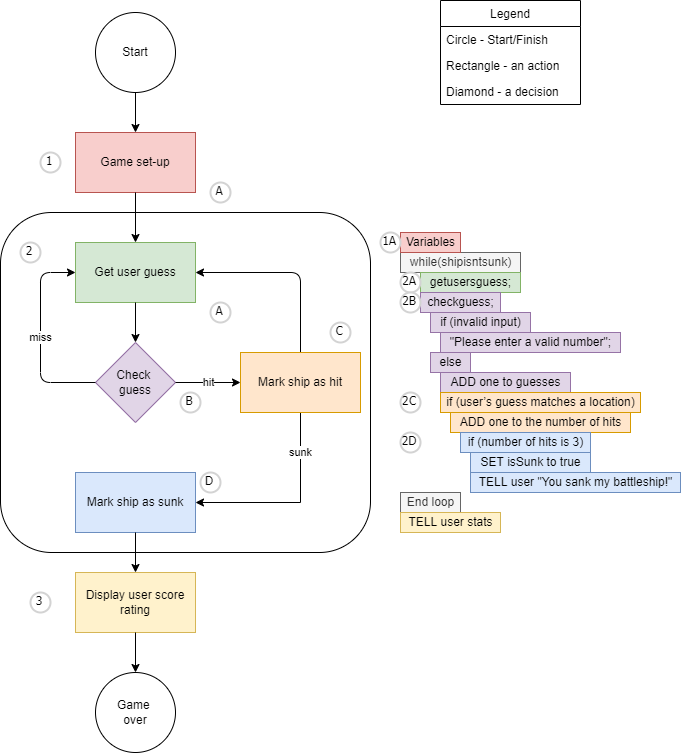

The diagram above was exported from draw.io. Its source (the exported page's mxGraphModel, read from the mxfile embedded in the PNG):
<mxGraphModel dx="734" dy="440" grid="1" gridSize="10" guides="1" tooltips="1" connect="1" arrows="1" fold="1" page="1" pageScale="1" pageWidth="850" pageHeight="1100" math="0" shadow="0">
  <root>
    <mxCell id="0" />
    <mxCell id="1" value="main" style="" parent="0" />
    <mxCell id="17" value="Legend" style="swimlane;fontStyle=0;childLayout=stackLayout;horizontal=1;startSize=26;horizontalStack=0;resizeParent=1;resizeParentMax=0;resizeLast=0;collapsible=1;marginBottom=0;" parent="1" vertex="1">
      <mxGeometry x="690" y="18" width="140" height="104" as="geometry" />
    </mxCell>
    <mxCell id="20" value="Circle - Start/Finish" style="text;strokeColor=none;fillColor=none;align=left;verticalAlign=top;spacingLeft=4;spacingRight=4;overflow=hidden;rotatable=0;points=[[0,0.5],[1,0.5]];portConstraint=eastwest;" parent="17" vertex="1">
      <mxGeometry y="26" width="140" height="26" as="geometry" />
    </mxCell>
    <mxCell id="19" value="Rectangle - an action" style="text;strokeColor=none;fillColor=none;align=left;verticalAlign=top;spacingLeft=4;spacingRight=4;overflow=hidden;rotatable=0;points=[[0,0.5],[1,0.5]];portConstraint=eastwest;" parent="17" vertex="1">
      <mxGeometry y="52" width="140" height="26" as="geometry" />
    </mxCell>
    <mxCell id="18" value="Diamond - a decision" style="text;strokeColor=none;fillColor=none;align=left;verticalAlign=top;spacingLeft=4;spacingRight=4;overflow=hidden;rotatable=0;points=[[0,0.5],[1,0.5]];portConstraint=eastwest;" parent="17" vertex="1">
      <mxGeometry y="78" width="140" height="26" as="geometry" />
    </mxCell>
    <mxCell id="22" value="" style="rounded=1;whiteSpace=wrap;html=1;movable=1;resizable=1;rotatable=1;deletable=1;editable=1;connectable=1;" parent="1" vertex="1">
      <mxGeometry x="250" y="230" width="370" height="340" as="geometry" />
    </mxCell>
    <UserObject label="&lt;span style=&quot;font-size: 12px&quot;&gt;Game set-up&lt;/span&gt;" id="4">
      <mxCell style="rounded=0;whiteSpace=wrap;html=1;fillColor=#f8cecc;strokeColor=#b85450;" parent="1" vertex="1">
        <mxGeometry x="325" y="150" width="120" height="60" as="geometry" />
      </mxCell>
    </UserObject>
    <mxCell id="5" value="&lt;span style=&quot;font-size: 12px&quot;&gt;Get user guess&lt;/span&gt;" style="rounded=0;whiteSpace=wrap;html=1;fillColor=#d5e8d4;strokeColor=#82b366;" parent="1" vertex="1">
      <mxGeometry x="325" y="260" width="120" height="60" as="geometry" />
    </mxCell>
    <mxCell id="14" style="edgeStyle=none;html=1;exitX=0.5;exitY=1;exitDx=0;exitDy=0;entryX=0.5;entryY=0;entryDx=0;entryDy=0;" parent="1" source="4" target="5" edge="1">
      <mxGeometry relative="1" as="geometry" />
    </mxCell>
    <mxCell id="6" value="Check &lt;br&gt;guess" style="rhombus;whiteSpace=wrap;html=1;fillColor=#e1d5e7;strokeColor=#9673a6;" parent="1" vertex="1">
      <mxGeometry x="345" y="360" width="80" height="80" as="geometry" />
    </mxCell>
    <mxCell id="10" style="edgeStyle=none;html=1;exitX=0.5;exitY=1;exitDx=0;exitDy=0;entryX=0.5;entryY=0;entryDx=0;entryDy=0;" parent="1" source="5" target="6" edge="1">
      <mxGeometry relative="1" as="geometry" />
    </mxCell>
    <mxCell id="11" value="miss" style="endArrow=classic;html=1;exitX=0;exitY=0.5;exitDx=0;exitDy=0;entryX=0;entryY=0.5;entryDx=0;entryDy=0;" parent="1" source="6" target="5" edge="1">
      <mxGeometry width="50" height="50" relative="1" as="geometry">
        <mxPoint x="440" y="470" as="sourcePoint" />
        <mxPoint x="490" y="420" as="targetPoint" />
        <Array as="points">
          <mxPoint x="290" y="400" />
          <mxPoint x="290" y="290" />
        </Array>
      </mxGeometry>
    </mxCell>
    <mxCell id="39" style="edgeStyle=none;html=1;exitX=0.5;exitY=0;exitDx=0;exitDy=0;entryX=1;entryY=0.5;entryDx=0;entryDy=0;" parent="1" source="12" target="5" edge="1">
      <mxGeometry relative="1" as="geometry">
        <Array as="points">
          <mxPoint x="550" y="290" />
        </Array>
      </mxGeometry>
    </mxCell>
    <mxCell id="-CvwGCBz1DSBVIMzxxdN-270" style="edgeStyle=orthogonalEdgeStyle;rounded=0;orthogonalLoop=1;jettySize=auto;html=1;exitX=0.5;exitY=1;exitDx=0;exitDy=0;entryX=1;entryY=0.5;entryDx=0;entryDy=0;" parent="1" source="12" target="15" edge="1">
      <mxGeometry relative="1" as="geometry" />
    </mxCell>
    <mxCell id="-CvwGCBz1DSBVIMzxxdN-271" value="sunk" style="edgeLabel;html=1;align=center;verticalAlign=middle;resizable=0;points=[];" parent="-CvwGCBz1DSBVIMzxxdN-270" vertex="1" connectable="0">
      <mxGeometry x="-0.6001" y="-1" relative="1" as="geometry">
        <mxPoint as="offset" />
      </mxGeometry>
    </mxCell>
    <mxCell id="12" value="Mark ship as hit" style="rounded=0;whiteSpace=wrap;html=1;fillColor=#ffe6cc;strokeColor=#d79b00;" parent="1" vertex="1">
      <mxGeometry x="490" y="370" width="120" height="60" as="geometry" />
    </mxCell>
    <mxCell id="13" value="hit" style="edgeStyle=none;html=1;exitX=1;exitY=0.5;exitDx=0;exitDy=0;entryX=0;entryY=0.5;entryDx=0;entryDy=0;" parent="1" source="6" target="12" edge="1">
      <mxGeometry relative="1" as="geometry" />
    </mxCell>
    <mxCell id="15" value="Mark ship as sunk" style="rounded=0;whiteSpace=wrap;html=1;fillColor=#dae8fc;strokeColor=#6c8ebf;" parent="1" vertex="1">
      <mxGeometry x="325" y="490" width="120" height="60" as="geometry" />
    </mxCell>
    <mxCell id="23" value="Display user score rating" style="rounded=0;whiteSpace=wrap;html=1;fillColor=#fff2cc;strokeColor=#d6b656;" parent="1" vertex="1">
      <mxGeometry x="325" y="590" width="120" height="60" as="geometry" />
    </mxCell>
    <mxCell id="24" style="edgeStyle=none;html=1;exitX=0.5;exitY=1;exitDx=0;exitDy=0;entryX=0.5;entryY=0;entryDx=0;entryDy=0;" parent="1" source="15" target="23" edge="1">
      <mxGeometry relative="1" as="geometry" />
    </mxCell>
    <mxCell id="25" value="Game &lt;br&gt;over" style="ellipse;whiteSpace=wrap;html=1;aspect=fixed;" parent="1" vertex="1">
      <mxGeometry x="345" y="690" width="80" height="80" as="geometry" />
    </mxCell>
    <mxCell id="27" style="edgeStyle=none;html=1;exitX=0.5;exitY=1;exitDx=0;exitDy=0;entryX=0.5;entryY=0;entryDx=0;entryDy=0;" parent="1" source="26" target="4" edge="1">
      <mxGeometry relative="1" as="geometry" />
    </mxCell>
    <mxCell id="26" value="Start" style="ellipse;whiteSpace=wrap;html=1;aspect=fixed;" parent="1" vertex="1">
      <mxGeometry x="345" y="30" width="80" height="80" as="geometry" />
    </mxCell>
    <mxCell id="32" value="1" style="ellipse;whiteSpace=wrap;html=1;aspect=fixed;strokeWidth=2;fontFamily=Tahoma;spacingBottom=4;spacingRight=2;strokeColor=#d3d3d3;" parent="1" vertex="1">
      <mxGeometry x="290" y="170" width="20" height="20" as="geometry" />
    </mxCell>
    <mxCell id="33" value="2" style="ellipse;whiteSpace=wrap;html=1;aspect=fixed;strokeWidth=2;fontFamily=Tahoma;spacingBottom=4;spacingRight=2;strokeColor=#d3d3d3;" parent="1" vertex="1">
      <mxGeometry x="270" y="260" width="20" height="20" as="geometry" />
    </mxCell>
    <mxCell id="34" value="3" style="ellipse;whiteSpace=wrap;html=1;aspect=fixed;strokeWidth=2;fontFamily=Tahoma;spacingBottom=4;spacingRight=2;strokeColor=#d3d3d3;" parent="1" vertex="1">
      <mxGeometry x="280" y="610" width="20" height="20" as="geometry" />
    </mxCell>
    <mxCell id="37" value="A" style="ellipse;whiteSpace=wrap;html=1;aspect=fixed;strokeWidth=2;fontFamily=Tahoma;spacingBottom=4;spacingRight=2;strokeColor=#d3d3d3;" parent="1" vertex="1">
      <mxGeometry x="460" y="200" width="20" height="20" as="geometry" />
    </mxCell>
    <mxCell id="38" value="B" style="ellipse;whiteSpace=wrap;html=1;aspect=fixed;strokeWidth=2;fontFamily=Tahoma;spacingBottom=4;spacingRight=2;strokeColor=#d3d3d3;" parent="1" vertex="1">
      <mxGeometry x="430" y="410" width="20" height="20" as="geometry" />
    </mxCell>
    <mxCell id="40" value="A" style="ellipse;whiteSpace=wrap;html=1;aspect=fixed;strokeWidth=2;fontFamily=Tahoma;spacingBottom=4;spacingRight=2;strokeColor=#d3d3d3;" parent="1" vertex="1">
      <mxGeometry x="460" y="320" width="20" height="20" as="geometry" />
    </mxCell>
    <mxCell id="28" style="edgeStyle=none;html=1;exitX=0.5;exitY=1;exitDx=0;exitDy=0;entryX=0.5;entryY=0;entryDx=0;entryDy=0;" parent="1" source="23" target="25" edge="1">
      <mxGeometry relative="1" as="geometry" />
    </mxCell>
    <mxCell id="-CvwGCBz1DSBVIMzxxdN-214" value="C" style="ellipse;whiteSpace=wrap;html=1;aspect=fixed;strokeWidth=2;fontFamily=Tahoma;spacingBottom=4;spacingRight=2;strokeColor=#d3d3d3;" parent="1" vertex="1">
      <mxGeometry x="580" y="340" width="20" height="20" as="geometry" />
    </mxCell>
    <mxCell id="-CvwGCBz1DSBVIMzxxdN-218" value="D" style="ellipse;whiteSpace=wrap;html=1;aspect=fixed;strokeWidth=2;fontFamily=Tahoma;spacingBottom=4;spacingRight=2;strokeColor=#d3d3d3;" parent="1" vertex="1">
      <mxGeometry x="450" y="490" width="20" height="20" as="geometry" />
    </mxCell>
    <mxCell id="9aeFHjFmoqaB0tIyLHOO-74" value="pseudocode" parent="0" />
    <mxCell id="-CvwGCBz1DSBVIMzxxdN-151" value="while(shipisntsunk)" style="text;html=1;resizable=0;autosize=1;align=center;verticalAlign=middle;points=[];rounded=0;fillColor=#f5f5f5;fontColor=#333333;strokeColor=#666666;" parent="9aeFHjFmoqaB0tIyLHOO-74" vertex="1">
      <mxGeometry x="650" y="270" width="120" height="20" as="geometry" />
    </mxCell>
    <mxCell id="-CvwGCBz1DSBVIMzxxdN-152" value="getusersguess;" style="text;html=1;resizable=0;autosize=1;align=center;verticalAlign=middle;points=[];fillColor=#d5e8d4;strokeColor=#82b366;rounded=0;" parent="9aeFHjFmoqaB0tIyLHOO-74" vertex="1">
      <mxGeometry x="670" y="290" width="100" height="20" as="geometry" />
    </mxCell>
    <mxCell id="-CvwGCBz1DSBVIMzxxdN-153" value="checkguess;" style="text;html=1;resizable=0;autosize=1;align=center;verticalAlign=middle;points=[];fillColor=#e1d5e7;strokeColor=#9673a6;rounded=0;" parent="9aeFHjFmoqaB0tIyLHOO-74" vertex="1">
      <mxGeometry x="670" y="310" width="80" height="20" as="geometry" />
    </mxCell>
    <mxCell id="-CvwGCBz1DSBVIMzxxdN-173" value="if (invalid input)" style="text;html=1;resizable=0;autosize=1;align=center;verticalAlign=middle;points=[];fillColor=#e1d5e7;strokeColor=#9673a6;rounded=0;" parent="9aeFHjFmoqaB0tIyLHOO-74" vertex="1">
      <mxGeometry x="680" y="330" width="100" height="20" as="geometry" />
    </mxCell>
    <mxCell id="-CvwGCBz1DSBVIMzxxdN-174" value="2A" style="ellipse;whiteSpace=wrap;html=1;aspect=fixed;strokeWidth=2;fontFamily=Tahoma;spacingBottom=4;spacingRight=2;strokeColor=#d3d3d3;" parent="9aeFHjFmoqaB0tIyLHOO-74" vertex="1">
      <mxGeometry x="650" y="290" width="20" height="20" as="geometry" />
    </mxCell>
    <mxCell id="-CvwGCBz1DSBVIMzxxdN-176" value="&quot;Please enter a valid number&quot;;" style="text;html=1;resizable=0;autosize=1;align=center;verticalAlign=middle;points=[];fillColor=#e1d5e7;strokeColor=#9673a6;rounded=0;" parent="9aeFHjFmoqaB0tIyLHOO-74" vertex="1">
      <mxGeometry x="690" y="350" width="180" height="20" as="geometry" />
    </mxCell>
    <mxCell id="-CvwGCBz1DSBVIMzxxdN-202" value="2B" style="ellipse;whiteSpace=wrap;html=1;aspect=fixed;strokeWidth=2;fontFamily=Tahoma;spacingBottom=4;spacingRight=2;strokeColor=#d3d3d3;" parent="9aeFHjFmoqaB0tIyLHOO-74" vertex="1">
      <mxGeometry x="650" y="310" width="20" height="20" as="geometry" />
    </mxCell>
    <mxCell id="-CvwGCBz1DSBVIMzxxdN-203" value="else" style="text;html=1;resizable=0;autosize=1;align=center;verticalAlign=middle;points=[];fillColor=#e1d5e7;strokeColor=#9673a6;rounded=0;" parent="9aeFHjFmoqaB0tIyLHOO-74" vertex="1">
      <mxGeometry x="680" y="370" width="40" height="20" as="geometry" />
    </mxCell>
    <mxCell id="-CvwGCBz1DSBVIMzxxdN-204" value="ADD one to guesses" style="text;html=1;resizable=0;autosize=1;align=center;verticalAlign=middle;points=[];fillColor=#e1d5e7;strokeColor=#9673a6;rounded=0;" parent="9aeFHjFmoqaB0tIyLHOO-74" vertex="1">
      <mxGeometry x="690" y="390" width="130" height="20" as="geometry" />
    </mxCell>
    <mxCell id="-CvwGCBz1DSBVIMzxxdN-205" value="if (user’s guess matches a location)" style="text;html=1;resizable=0;autosize=1;align=center;verticalAlign=middle;points=[];fillColor=#ffe6cc;strokeColor=#d79b00;rounded=0;" parent="9aeFHjFmoqaB0tIyLHOO-74" vertex="1">
      <mxGeometry x="690" y="410" width="200" height="20" as="geometry" />
    </mxCell>
    <mxCell id="-CvwGCBz1DSBVIMzxxdN-207" value="ADD one to the number of hits" style="text;html=1;resizable=0;autosize=1;align=center;verticalAlign=middle;points=[];fillColor=#ffe6cc;strokeColor=#d79b00;rounded=0;" parent="9aeFHjFmoqaB0tIyLHOO-74" vertex="1">
      <mxGeometry x="700" y="430" width="180" height="20" as="geometry" />
    </mxCell>
    <mxCell id="-CvwGCBz1DSBVIMzxxdN-209" value="if (number of hits is 3)" style="text;html=1;resizable=0;autosize=1;align=center;verticalAlign=middle;points=[];fillColor=#dae8fc;strokeColor=#6c8ebf;rounded=0;" parent="9aeFHjFmoqaB0tIyLHOO-74" vertex="1">
      <mxGeometry x="710" y="450" width="130" height="20" as="geometry" />
    </mxCell>
    <mxCell id="-CvwGCBz1DSBVIMzxxdN-210" value="SET isSunk to true" style="text;html=1;resizable=0;autosize=1;align=center;verticalAlign=middle;points=[];fillColor=#dae8fc;strokeColor=#6c8ebf;rounded=0;" parent="9aeFHjFmoqaB0tIyLHOO-74" vertex="1">
      <mxGeometry x="720" y="470" width="120" height="20" as="geometry" />
    </mxCell>
    <mxCell id="-CvwGCBz1DSBVIMzxxdN-211" value="TELL user &quot;You sank my battleship!&quot;" style="text;html=1;resizable=0;autosize=1;align=center;verticalAlign=middle;points=[];fillColor=#dae8fc;strokeColor=#6c8ebf;rounded=0;" parent="9aeFHjFmoqaB0tIyLHOO-74" vertex="1">
      <mxGeometry x="720" y="490" width="210" height="20" as="geometry" />
    </mxCell>
    <mxCell id="-CvwGCBz1DSBVIMzxxdN-212" value="2C" style="ellipse;whiteSpace=wrap;html=1;aspect=fixed;strokeWidth=2;fontFamily=Tahoma;spacingBottom=4;spacingRight=2;strokeColor=#d3d3d3;" parent="9aeFHjFmoqaB0tIyLHOO-74" vertex="1">
      <mxGeometry x="650" y="410" width="20" height="20" as="geometry" />
    </mxCell>
    <mxCell id="-CvwGCBz1DSBVIMzxxdN-220" value="2D" style="ellipse;whiteSpace=wrap;html=1;aspect=fixed;strokeWidth=2;fontFamily=Tahoma;spacingBottom=4;spacingRight=2;strokeColor=#d3d3d3;" parent="9aeFHjFmoqaB0tIyLHOO-74" vertex="1">
      <mxGeometry x="650" y="450" width="20" height="20" as="geometry" />
    </mxCell>
    <mxCell id="-CvwGCBz1DSBVIMzxxdN-256" value="End loop" style="text;html=1;resizable=0;autosize=1;align=center;verticalAlign=middle;points=[];fillColor=#f5f5f5;strokeColor=#666666;rounded=0;fontColor=#333333;" parent="9aeFHjFmoqaB0tIyLHOO-74" vertex="1">
      <mxGeometry x="650" y="510" width="60" height="20" as="geometry" />
    </mxCell>
    <mxCell id="-CvwGCBz1DSBVIMzxxdN-257" value="TELL user stats" style="text;html=1;resizable=0;autosize=1;align=center;verticalAlign=middle;points=[];fillColor=#fff2cc;strokeColor=#d6b656;rounded=0;" parent="9aeFHjFmoqaB0tIyLHOO-74" vertex="1">
      <mxGeometry x="650" y="530" width="100" height="20" as="geometry" />
    </mxCell>
    <mxCell id="-CvwGCBz1DSBVIMzxxdN-262" value="Variables" style="text;html=1;resizable=0;autosize=1;align=center;verticalAlign=middle;points=[];fillColor=#f8cecc;strokeColor=#b85450;rounded=0;" parent="9aeFHjFmoqaB0tIyLHOO-74" vertex="1">
      <mxGeometry x="650" y="250" width="60" height="20" as="geometry" />
    </mxCell>
    <mxCell id="-CvwGCBz1DSBVIMzxxdN-263" value="1A" style="ellipse;whiteSpace=wrap;html=1;aspect=fixed;strokeWidth=2;fontFamily=Tahoma;spacingBottom=4;spacingRight=2;strokeColor=#d3d3d3;" parent="9aeFHjFmoqaB0tIyLHOO-74" vertex="1">
      <mxGeometry x="630" y="250" width="20" height="20" as="geometry" />
    </mxCell>
  </root>
</mxGraphModel>